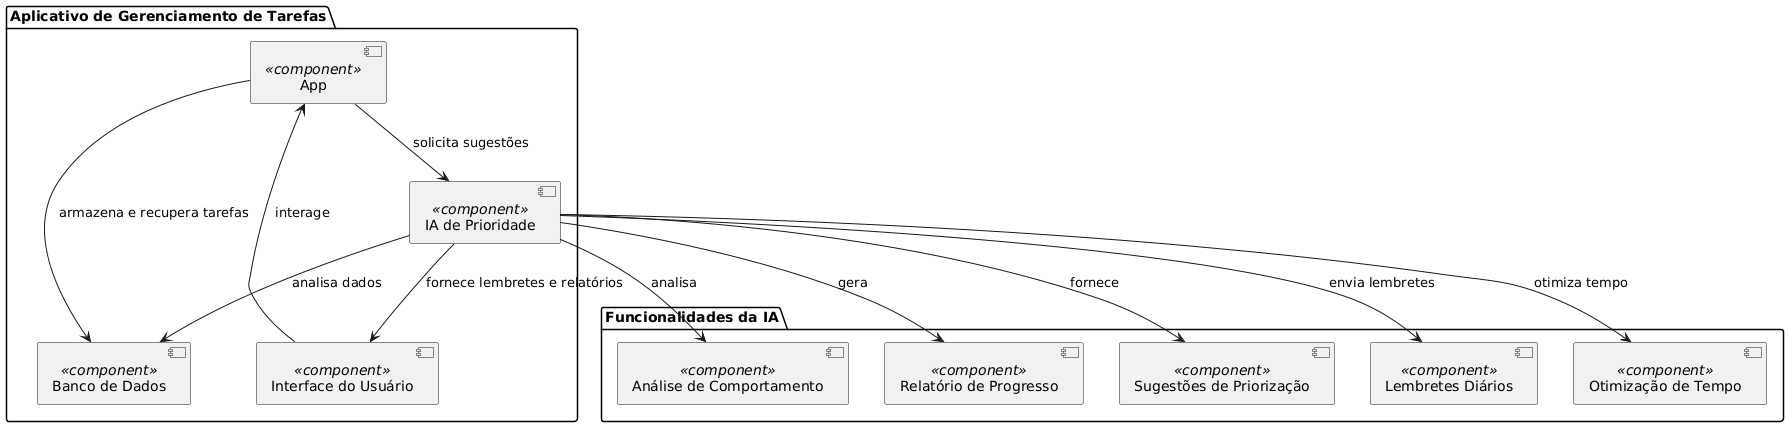

The diagram above was rendered by PlantUML. Its source (embedded in the PNG):
@startuml
package "Aplicativo de Gerenciamento de Tarefas" {
    [App] <<component>>
    [Banco de Dados] <<component>>
    [IA de Prioridade] <<component>>
    [Interface do Usuário] <<component>>

    [App] --> [Banco de Dados] : armazena e recupera tarefas
    [App] --> [IA de Prioridade] : solicita sugestões
    [Interface do Usuário] --> [App] : interage
    [IA de Prioridade] --> [Banco de Dados] : analisa dados
    [IA de Prioridade] --> [Interface do Usuário] : fornece lembretes e relatórios
}

package "Funcionalidades da IA" {
    [Sugestões de Priorização] <<component>>
    [Lembretes Diários] <<component>>
    [Otimização de Tempo] <<component>>
    [Análise de Comportamento] <<component>>
    [Relatório de Progresso] <<component>>

    [IA de Prioridade] --> [Sugestões de Priorização] : fornece
    [IA de Prioridade] --> [Lembretes Diários] : envia lembretes
    [IA de Prioridade] --> [Otimização de Tempo] : otimiza tempo
    [IA de Prioridade] --> [Análise de Comportamento] : analisa
    [IA de Prioridade] --> [Relatório de Progresso] : gera
}
@enduml